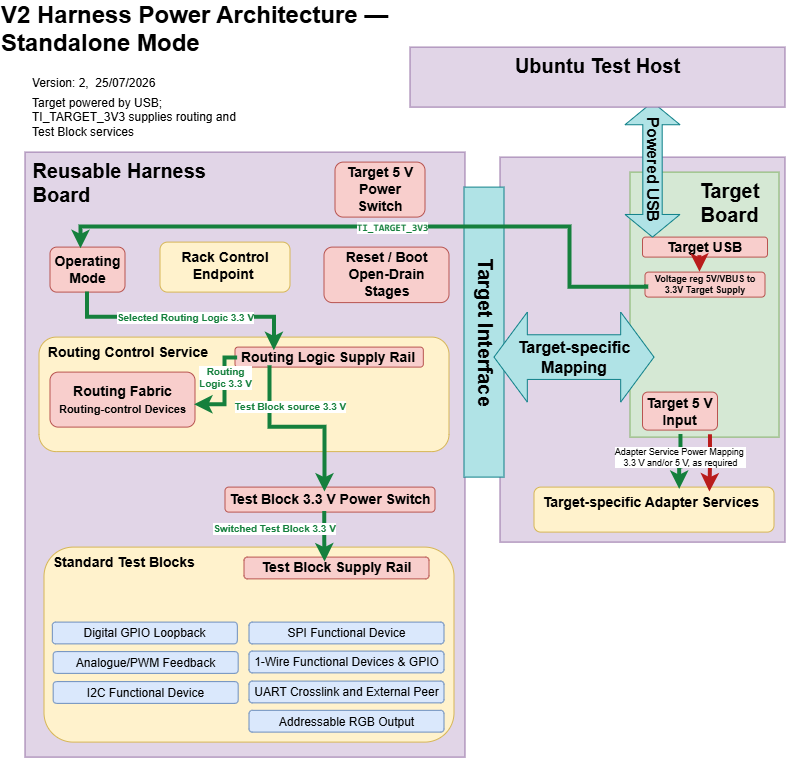

The diagram above was exported from draw.io. Its source (the exported page's mxGraphModel, read from the mxfile embedded in the PNG):
<mxGraphModel dx="1958" dy="773" grid="1" gridSize="5" guides="1" tooltips="1" connect="1" arrows="1" fold="1" page="1" pageScale="1" pageWidth="827" pageHeight="1169" math="0" shadow="0">
  <root>
    <mxCell id="0" />
    <mxCell id="A97SX6RGzDP0tmuk_3n8-1" parent="0" style="locked=1;" value="Base - Harness and Target" />
    <mxCell id="bnVLw31pxS8ajflPwmId-20" parent="A97SX6RGzDP0tmuk_3n8-1" style="text;html=1;whiteSpace=wrap;strokeColor=#9673a6;fillColor=#e1d5e7;align=left;verticalAlign=top;rounded=0;fontSize=20;labelBackgroundColor=none;" value="" vertex="1">
      <mxGeometry height="385" width="285" x="-320" y="460" as="geometry" />
    </mxCell>
    <mxCell id="bnVLw31pxS8ajflPwmId-21" parent="A97SX6RGzDP0tmuk_3n8-1" style="text;html=1;whiteSpace=wrap;strokeColor=#9673a6;fillColor=#e1d5e7;align=left;verticalAlign=top;rounded=0;fontSize=20;labelBackgroundColor=none;" value="&lt;b&gt;&amp;nbsp;Reusable Harness&lt;br&gt;&amp;nbsp;Board&lt;/b&gt;" vertex="1">
      <mxGeometry height="605" width="440" x="-795" y="455" as="geometry" />
    </mxCell>
    <mxCell id="bnVLw31pxS8ajflPwmId-44" parent="A97SX6RGzDP0tmuk_3n8-1" style="rounded=1;whiteSpace=wrap;html=1;fillColor=#f8cecc;strokeColor=#b85450;fontSize=14;fontFamily=Helvetica;fontColor=default;align=center;verticalAlign=middle;fontStyle=1" value="Operating Mode" vertex="1">
      <mxGeometry height="45" width="75" x="-770" y="550" as="geometry" />
    </mxCell>
    <mxCell id="bnVLw31pxS8ajflPwmId-45" parent="A97SX6RGzDP0tmuk_3n8-1" style="rounded=1;whiteSpace=wrap;html=1;fillColor=#fff2cc;strokeColor=#d6b656;fontSize=14;verticalAlign=top;fontStyle=1" value="Rack Control Endpoint&amp;nbsp;" vertex="1">
      <mxGeometry height="50" width="130" x="-660" y="545" as="geometry" />
    </mxCell>
    <mxCell id="bnVLw31pxS8ajflPwmId-49" parent="A97SX6RGzDP0tmuk_3n8-1" style="rounded=1;whiteSpace=wrap;html=1;fillColor=#f8cecc;strokeColor=#b85450;fontSize=14;fontStyle=1" value="Target 5 V Power Switch" vertex="1">
      <mxGeometry height="55" width="90" x="-485" y="465" as="geometry" />
    </mxCell>
    <mxCell id="bnVLw31pxS8ajflPwmId-60" parent="A97SX6RGzDP0tmuk_3n8-1" style="text;html=1;whiteSpace=wrap;strokeColor=#82b366;fillColor=#d5e8d4;align=center;verticalAlign=top;rounded=0;fontSize=20;labelBackgroundColor=none;" value="&lt;div&gt;&lt;b&gt;&amp;nbsp; &amp;nbsp; &amp;nbsp; &amp;nbsp; &amp;nbsp; &amp;nbsp; Target&amp;nbsp; &amp;nbsp; &amp;nbsp; &amp;nbsp; &amp;nbsp; &amp;nbsp; &amp;nbsp;Board&lt;/b&gt;&lt;/div&gt;" vertex="1">
      <mxGeometry height="265" width="149" x="-190" y="475" as="geometry" />
    </mxCell>
    <mxCell id="bnVLw31pxS8ajflPwmId-65" parent="A97SX6RGzDP0tmuk_3n8-1" style="text;html=1;whiteSpace=wrap;strokeColor=#0e8088;fillColor=#b0e3e6;align=center;verticalAlign=middle;rounded=0;fontSize=20;labelBackgroundColor=none;textDirection=vertical-rl;labelPosition=center;verticalLabelPosition=middle;points=[[0,0,0,0,0],[0,0.25,0,0,0],[0,0.5,0,0,0],[0,0.75,0,0,0],[0,1,0,0,0],[0.25,0,0,0,0],[0.25,1,0,0,0],[0.5,0,0,0,0],[0.5,1,0,0,0],[0.75,0,0,0,0],[0.75,1,0,0,0],[1,0,0,0,0],[1,0.25,0,0,0],[1,0.5,0,0,0],[1,1,0,0,0]];" value="&lt;b&gt;Target Interface&lt;/b&gt;" vertex="1">
      <mxGeometry height="290" width="40" x="-356" y="490" as="geometry" />
    </mxCell>
    <mxCell id="FK5LoT5IlihIK51y7edZ-6" parent="A97SX6RGzDP0tmuk_3n8-1" style="shape=doubleArrow;direction=west;whiteSpace=wrap;html=1;fillColor=#b0e3e6;strokeColor=#0e8088;textDirection=ltr;arrowWidth=0.4962958441840278;arrowSize=0.20833358764648438;fontSize=16;fontStyle=1;fontFamily=Helvetica;" value="Target-specific&lt;br&gt;Mapping" vertex="1">
      <mxGeometry height="90" width="160" x="-326" y="615" as="geometry" />
    </mxCell>
    <mxCell id="bnVLw31pxS8ajflPwmId-46" parent="A97SX6RGzDP0tmuk_3n8-1" style="rounded=1;whiteSpace=wrap;html=1;fillColor=#fff2cc;strokeColor=#d6b656;fontSize=14;verticalAlign=top;fontStyle=1;align=left;" value="&amp;nbsp; Routing Control Service" vertex="1">
      <mxGeometry height="114.5" width="410" x="-781" y="640" as="geometry" />
    </mxCell>
    <mxCell id="bnVLw31pxS8ajflPwmId-50" parent="A97SX6RGzDP0tmuk_3n8-1" style="rounded=1;whiteSpace=wrap;html=1;fillColor=#f8cecc;strokeColor=#b85450;fontSize=14;fontFamily=Helvetica;fontColor=default;align=center;verticalAlign=middle;fontStyle=1" value="Routing Logic Supply Rail" vertex="1">
      <mxGeometry height="20" width="188.33" x="-585" y="650" as="geometry" />
    </mxCell>
    <mxCell id="5wExyTl76_0fPKPGLPEB-4" parent="A97SX6RGzDP0tmuk_3n8-1" style="rounded=1;whiteSpace=wrap;html=1;fillColor=#fff2cc;strokeColor=#d6b656;fontSize=14;verticalAlign=top;fontStyle=1;align=left;" value="&lt;span style=&quot;text-align: center;&quot;&gt;&amp;nbsp; Target-specific Adapter Services&lt;/span&gt;" vertex="1">
      <mxGeometry height="45" width="240" x="-286" y="790" as="geometry" />
    </mxCell>
    <mxCell id="5wExyTl76_0fPKPGLPEB-14" parent="A97SX6RGzDP0tmuk_3n8-1" style="rounded=1;whiteSpace=wrap;html=1;fillColor=#f8cecc;strokeColor=#b85450;fontSize=14;fontStyle=1" value="Test Block 3.3 V Power Switch" vertex="1">
      <mxGeometry height="25" width="210" x="-595" y="790" as="geometry" />
    </mxCell>
    <mxCell id="5wExyTl76_0fPKPGLPEB-15" parent="A97SX6RGzDP0tmuk_3n8-1" style="rounded=1;whiteSpace=wrap;html=1;fillColor=#f8cecc;strokeColor=#b85450;fontSize=14;fontFamily=Helvetica;fontColor=default;align=center;verticalAlign=middle;fontStyle=1" value="Routing Fabric&lt;br&gt;&lt;span style=&quot;background-color: transparent; color: light-dark(rgb(0, 0, 0), rgb(255, 255, 255));&quot;&gt;&lt;font style=&quot;font-size: 11px;&quot;&gt;Routing-control Devices&lt;/font&gt;&lt;/span&gt;" vertex="1">
      <mxGeometry height="55" width="145" x="-770" y="675" as="geometry" />
    </mxCell>
    <mxCell id="5wExyTl76_0fPKPGLPEB-17" parent="A97SX6RGzDP0tmuk_3n8-1" style="rounded=1;whiteSpace=wrap;html=1;fillColor=#f8cecc;strokeColor=#b85450;fontSize=14;fontFamily=Helvetica;fontColor=default;align=center;verticalAlign=middle;fontStyle=1" value="Reset / Boot&lt;br&gt;Open-Drain Stages" vertex="1">
      <mxGeometry height="55.5" width="125" x="-496" y="550" as="geometry" />
    </mxCell>
    <mxCell id="bnVLw31pxS8ajflPwmId-47" parent="A97SX6RGzDP0tmuk_3n8-1" style="rounded=1;whiteSpace=wrap;html=1;fillColor=#fff2cc;strokeColor=#d6b656;fontSize=14;verticalAlign=top;fontStyle=1;align=left;" value="&amp;nbsp; Standard Test Blocks&lt;div&gt;&lt;br/&gt;&lt;/div&gt;" vertex="1">
      <mxGeometry height="195" width="410" x="-776" y="850" as="geometry" />
    </mxCell>
    <mxCell id="FK5LoT5IlihIK51y7edZ-8" parent="A97SX6RGzDP0tmuk_3n8-1" style="rounded=1;whiteSpace=wrap;html=1;fillColor=#f8cecc;strokeColor=#b85450;fontSize=14;fontFamily=Helvetica;fontColor=default;align=center;verticalAlign=middle;fontStyle=1" value="Test Block Supply Rail" vertex="1">
      <mxGeometry height="21.77" width="185" x="-575.995" y="860" as="geometry" />
    </mxCell>
    <mxCell id="5wExyTl76_0fPKPGLPEB-21" parent="A97SX6RGzDP0tmuk_3n8-1" style="rounded=1;whiteSpace=wrap;html=1;fillColor=#dae8fc;strokeColor=#6c8ebf;fontSize=14;fontFamily=Helvetica;align=center;verticalAlign=middle;fontStyle=1" value="&lt;span style=&quot;font-size: 12px; font-weight: 400; text-align: left;&quot;&gt;UART Crosslink and External Peer&lt;/span&gt;" vertex="1">
      <mxGeometry height="21.77" width="195" x="-571" y="984" as="geometry" />
    </mxCell>
    <mxCell id="5wExyTl76_0fPKPGLPEB-22" parent="A97SX6RGzDP0tmuk_3n8-1" style="rounded=1;whiteSpace=wrap;html=1;fillColor=#dae8fc;strokeColor=#6c8ebf;fontSize=14;fontFamily=Helvetica;align=center;verticalAlign=middle;fontStyle=1" value="&lt;span style=&quot;font-size: 12px; font-weight: 400; text-align: left;&quot;&gt;1-Wire Functional Devices &amp;amp; GPIO&lt;/span&gt;" vertex="1">
      <mxGeometry height="21.77" width="195" x="-571" y="954" as="geometry" />
    </mxCell>
    <mxCell id="5wExyTl76_0fPKPGLPEB-23" parent="A97SX6RGzDP0tmuk_3n8-1" style="rounded=1;whiteSpace=wrap;html=1;fillColor=#dae8fc;strokeColor=#6c8ebf;fontSize=14;fontFamily=Helvetica;align=center;verticalAlign=middle;fontStyle=1" value="&lt;span style=&quot;font-size: 12px; font-weight: 400; text-align: left;&quot;&gt;SPI Functional Device&lt;/span&gt;" vertex="1">
      <mxGeometry height="21.77" width="195" x="-571" y="925" as="geometry" />
    </mxCell>
    <mxCell id="5wExyTl76_0fPKPGLPEB-24" parent="A97SX6RGzDP0tmuk_3n8-1" style="rounded=1;whiteSpace=wrap;html=1;fillColor=#dae8fc;strokeColor=#6c8ebf;fontSize=14;fontFamily=Helvetica;align=center;verticalAlign=middle;fontStyle=1" value="&lt;span style=&quot;font-size: 12px; font-weight: 400; text-align: left;&quot;&gt;I2C Functional Device&lt;/span&gt;" vertex="1">
      <mxGeometry height="21.77" width="185" x="-766.83" y="984.5" as="geometry" />
    </mxCell>
    <mxCell id="5wExyTl76_0fPKPGLPEB-25" parent="A97SX6RGzDP0tmuk_3n8-1" style="rounded=1;whiteSpace=wrap;html=1;fillColor=#dae8fc;strokeColor=#6c8ebf;fontSize=14;fontFamily=Helvetica;align=center;verticalAlign=middle;fontStyle=1" value="&lt;span style=&quot;font-size: 12px; font-weight: 400; text-align: left;&quot;&gt;Analogue/PWM Feedback&lt;/span&gt;" vertex="1">
      <mxGeometry height="21.77" width="185" x="-766.83" y="954.5" as="geometry" />
    </mxCell>
    <mxCell id="5wExyTl76_0fPKPGLPEB-26" parent="A97SX6RGzDP0tmuk_3n8-1" style="rounded=1;whiteSpace=wrap;html=1;fillColor=#dae8fc;strokeColor=#6c8ebf;fontSize=14;fontFamily=Helvetica;align=center;verticalAlign=middle;fontStyle=1" value="&lt;span style=&quot;font-size: 12px; font-weight: 400; text-align: left;&quot;&gt;Digital GPIO Loopback&lt;/span&gt;" vertex="1">
      <mxGeometry height="21.77" width="185" x="-767.6600000000001" y="925" as="geometry" />
    </mxCell>
    <mxCell id="5wExyTl76_0fPKPGLPEB-27" parent="A97SX6RGzDP0tmuk_3n8-1" style="rounded=1;whiteSpace=wrap;html=1;fillColor=#dae8fc;strokeColor=#6c8ebf;fontSize=14;fontFamily=Helvetica;align=center;verticalAlign=middle;fontStyle=1" value="&lt;span style=&quot;font-size: 12px; font-weight: 400; text-align: left;&quot;&gt;Addressable RGB Output&lt;/span&gt;" vertex="1">
      <mxGeometry height="21.77" width="195" x="-571" y="1013.23" as="geometry" />
    </mxCell>
    <mxCell id="8HWohwWH-p6DTj1UKp3P-1" parent="A97SX6RGzDP0tmuk_3n8-1" style="rounded=1;whiteSpace=wrap;html=1;fillColor=#f8cecc;strokeColor=#b85450;fontSize=14;fontFamily=Helvetica;fontColor=default;align=center;verticalAlign=middle;fontStyle=1;" value="Target USB" vertex="1">
      <mxGeometry height="20" width="125" x="-177.5" y="540" as="geometry" />
    </mxCell>
    <mxCell id="NV8XvhdwaGl-B8cLzhnV-8" parent="A97SX6RGzDP0tmuk_3n8-1" style="rounded=1;whiteSpace=wrap;html=1;fillColor=#f8cecc;strokeColor=#b85450;fontSize=9;fontFamily=Helvetica;fontColor=default;align=center;verticalAlign=middle;fontStyle=1;points=[[0,0,0,0,0],[0,0.25,0,0,0],[0,0.75,0,0,0],[0,0.76,0,0,0],[0,1,0,0,0],[0.25,0,0,0,0],[0.25,1,0,0,0],[0.5,0,0,0,0],[0.5,1,0,0,0],[0.75,0,0,0,0],[0.75,1,0,0,0],[1,0,0,0,0],[1,0.25,0,0,0],[1,0.5,0,0,0],[1,0.75,0,0,0],[1,1,0,0,0]];arcSize=14;" value="&lt;font&gt;Voltage reg 5V/VBUS to 3.3V Target Supply&lt;/font&gt;" vertex="1">
      <mxGeometry height="25" width="120" x="-175" y="575" as="geometry" />
    </mxCell>
    <mxCell id="Ua6y_LX7K8KgdflsGOyu-2" parent="A97SX6RGzDP0tmuk_3n8-1" style="rounded=1;whiteSpace=wrap;html=1;fillColor=#f8cecc;strokeColor=#b85450;fontSize=14;fontFamily=Helvetica;fontColor=default;align=center;verticalAlign=middle;fontStyle=1;points=[[0,0,0,0,0],[0,0.25,0,0,0],[0,0.75,0,0,0],[0,0.76,0,0,0],[0,1,0,0,0],[0.25,0,0,0,0],[0.25,1,0,0,0],[0.5,0,0,0,0],[0.5,1,0,0,0],[0.75,0,0,0,0],[0.75,1,0,0,0],[1,0,0,0,0],[1,0.25,0,0,0],[1,0.5,0,0,0],[1,0.75,0,0,0],[1,1,0,0,0]];arcSize=14;" value="Target 5 V&lt;br&gt;Input" vertex="1">
      <mxGeometry height="38" width="75" x="-177.5" y="695" as="geometry" />
    </mxCell>
    <mxCell id="NOm6FtaNva2zISfYiTi5-3" parent="0" value="Power Routes - Standalone" />
    <mxCell id="NOm6FtaNva2zISfYiTi5-27" edge="1" parent="NOm6FtaNva2zISfYiTi5-3" source="bnVLw31pxS8ajflPwmId-50" style="edgeStyle=orthogonalEdgeStyle;rounded=0;orthogonalLoop=1;jettySize=auto;html=1;strokeColor=#15803d;strokeWidth=4;endArrow=classic;endFill=1;fontColor=#15803d;fontSize=10;fontStyle=1;labelBackgroundColor=#ffffff;entryX=0.997;entryY=0.594;entryDx=0;entryDy=0;entryPerimeter=0;exitX=0.014;exitY=0.549;exitDx=0;exitDy=0;exitPerimeter=0;" target="5wExyTl76_0fPKPGLPEB-15" value="Routing &lt;br&gt;Logic 3.3 V">
      <mxGeometry relative="1" x="-0.2738" as="geometry">
        <mxPoint as="offset" />
        <Array as="points">
          <mxPoint x="-594.97" y="661.01" />
          <mxPoint x="-594.97" y="707.71" />
        </Array>
        <mxPoint x="-585" y="660" as="sourcePoint" />
        <mxPoint x="-625" y="702" as="targetPoint" />
      </mxGeometry>
    </mxCell>
    <mxCell id="NOm6FtaNva2zISfYiTi5-28" edge="1" parent="NOm6FtaNva2zISfYiTi5-3" source="bnVLw31pxS8ajflPwmId-50" style="edgeStyle=orthogonalEdgeStyle;rounded=0;orthogonalLoop=1;jettySize=auto;html=1;strokeColor=#15803d;strokeWidth=4;endArrow=classic;endFill=1;fontColor=#15803d;fontSize=10;fontStyle=1;labelBackgroundColor=#ffffff;exitX=0.186;exitY=0.929;exitDx=0;exitDy=0;exitPerimeter=0;entryX=0.476;entryY=0.2;entryDx=0;entryDy=0;entryPerimeter=0;" target="5wExyTl76_0fPKPGLPEB-14" value="Test Block source 3.3 V">
      <mxGeometry relative="1" x="-0.5426" y="20" as="geometry">
        <mxPoint as="offset" />
        <Array as="points">
          <mxPoint x="-550" y="730.07" />
          <mxPoint x="-494.98" y="730.07" />
        </Array>
        <mxPoint x="-550" y="670" as="sourcePoint" />
        <mxPoint x="-495" y="790" as="targetPoint" />
      </mxGeometry>
    </mxCell>
    <mxCell id="NOm6FtaNva2zISfYiTi5-40" edge="1" parent="NOm6FtaNva2zISfYiTi5-3" source="bnVLw31pxS8ajflPwmId-44" style="edgeStyle=orthogonalEdgeStyle;rounded=0;orthogonalLoop=1;jettySize=auto;html=1;strokeColor=#15803d;strokeWidth=4;endArrow=classic;endFill=1;fontColor=#15803d;fontSize=10;fontStyle=1;labelBackgroundColor=#ffffff;entryX=0.209;entryY=0.183;entryDx=0;entryDy=0;entryPerimeter=0;exitX=0.5;exitY=1;exitDx=0;exitDy=0;" target="bnVLw31pxS8ajflPwmId-50" value="Selected Routing Logic 3.3 V">
      <mxGeometry relative="1" x="0.009" as="geometry">
        <mxPoint as="offset" />
        <Array as="points">
          <mxPoint x="-732.5" y="620.06" />
          <mxPoint x="-545.6" y="620.06" />
        </Array>
        <mxPoint x="-732.02" y="595" as="sourcePoint" />
        <mxPoint x="-545.02" y="650" as="targetPoint" />
      </mxGeometry>
    </mxCell>
    <mxCell id="NOm6FtaNva2zISfYiTi5-41" edge="1" parent="NOm6FtaNva2zISfYiTi5-3" source="5wExyTl76_0fPKPGLPEB-14" style="edgeStyle=orthogonalEdgeStyle;rounded=0;orthogonalLoop=1;jettySize=auto;html=1;strokeColor=#15803d;strokeWidth=4;endArrow=classic;endFill=1;fontColor=#15803d;fontSize=10;fontStyle=1;labelBackgroundColor=#ffffff;exitX=0.475;exitY=0.978;exitDx=0;exitDy=0;exitPerimeter=0;entryX=0.438;entryY=0.23;entryDx=0;entryDy=0;entryPerimeter=0;" target="FK5LoT5IlihIK51y7edZ-8" value="Switched Test Block 3.3 V">
      <mxGeometry relative="1" x="-0.3333" y="-50" as="geometry">
        <mxPoint as="offset" />
        <Array as="points">
          <mxPoint x="-495.3" y="845" />
        </Array>
        <mxPoint x="-495" y="815" as="sourcePoint" />
        <mxPoint x="-495" y="860" as="targetPoint" />
      </mxGeometry>
    </mxCell>
    <mxCell id="NV8XvhdwaGl-B8cLzhnV-0" parent="NOm6FtaNva2zISfYiTi5-3" style="shape=doubleArrow;direction=south;whiteSpace=wrap;html=1;fillColor=#b0e3e6;strokeColor=#0e8088;textDirection=vertical-lr;arrowWidth=0.35238211495535715;arrowSize=0.16772810820561307;fontSize=16;fontStyle=1;fontFamily=Helvetica;" value="Powered USB" vertex="1">
      <mxGeometry height="135" width="55" x="-195" y="405" as="geometry" />
    </mxCell>
    <mxCell id="NV8XvhdwaGl-B8cLzhnV-7" edge="1" parent="NOm6FtaNva2zISfYiTi5-3" source="NV8XvhdwaGl-B8cLzhnV-8" style="edgeStyle=orthogonalEdgeStyle;rounded=0;orthogonalLoop=1;jettySize=auto;html=1;strokeColor=#15803d;strokeWidth=4;endArrow=classic;endFill=1;fontColor=#15803d;fontSize=10;fontStyle=1;labelBackgroundColor=#ffffff;exitX=0.014;exitY=0.511;exitDx=0;exitDy=0;exitPerimeter=0;entryX=0.413;entryY=0.036;entryDx=0;entryDy=0;entryPerimeter=0;" target="bnVLw31pxS8ajflPwmId-44" value="&lt;code&gt;TI_TARGET_3V3&lt;/code&gt;">
      <mxGeometry relative="1" x="-0.0246" as="geometry">
        <mxPoint as="offset" />
        <Array as="points">
          <mxPoint x="-250" y="590.18" />
          <mxPoint x="-250" y="530" />
          <mxPoint x="-739" y="530" />
        </Array>
        <mxPoint x="-232.49" y="529.9958064516128" as="sourcePoint" />
        <mxPoint x="-644.995376344086" y="544.77" as="targetPoint" />
      </mxGeometry>
    </mxCell>
    <mxCell id="NV8XvhdwaGl-B8cLzhnV-5" edge="1" parent="NOm6FtaNva2zISfYiTi5-3" source="bnVLw31pxS8ajflPwmId-60" style="edgeStyle=orthogonalEdgeStyle;rounded=0;orthogonalLoop=1;jettySize=auto;html=1;strokeColor=#b91c1c;strokeWidth=4;endArrow=classic;endFill=1;fontColor=#b91c1c;fontSize=10;fontStyle=1;labelBackgroundColor=#ffffff;exitX=0.54;exitY=0.991;exitDx=0;exitDy=0;exitPerimeter=0;entryX=0.733;entryY=0.111;entryDx=0;entryDy=0;entryPerimeter=0;" target="5wExyTl76_0fPKPGLPEB-4" value="">
      <mxGeometry relative="1" x="1" y="52" as="geometry">
        <mxPoint x="41" y="19" as="offset" />
        <Array as="points" />
        <mxPoint x="-109.9969999999999" y="741.5899999999999" as="sourcePoint" />
        <mxPoint x="-109.64999999999992" y="791.395" as="targetPoint" />
      </mxGeometry>
    </mxCell>
    <mxCell id="NV8XvhdwaGl-B8cLzhnV-13" parent="NOm6FtaNva2zISfYiTi5-3" style="rounded=0;whiteSpace=wrap;html=1;strokeColor=#9673a6;fontColor=default;fillColor=#e1d5e7;align=center;verticalAlign=top;fontFamily=Helvetica;fontSize=20;labelBackgroundColor=none;gradientColor=none;fontStyle=1" value="Ubuntu Test Host" vertex="1">
      <mxGeometry height="60" width="375" x="-410" y="350" as="geometry" />
    </mxCell>
    <mxCell id="NV8XvhdwaGl-B8cLzhnV-11" edge="1" parent="NOm6FtaNva2zISfYiTi5-3" source="8HWohwWH-p6DTj1UKp3P-1" style="edgeStyle=orthogonalEdgeStyle;rounded=0;orthogonalLoop=1;jettySize=auto;html=1;strokeColor=#b91c1c;strokeWidth=4;endArrow=classic;endFill=1;fontColor=#b91c1c;fontSize=10;fontStyle=1;labelBackgroundColor=#ffffff;entryX=0.458;entryY=0.002;entryDx=0;entryDy=0;entryPerimeter=0;exitX=0.459;exitY=0.928;exitDx=0;exitDy=0;exitPerimeter=0;" target="NV8XvhdwaGl-B8cLzhnV-8" value="">
      <mxGeometry relative="1" x="1" y="52" as="geometry">
        <mxPoint x="41" y="19" as="offset" />
        <Array as="points" />
        <mxPoint x="-119.98999999999998" y="560" as="sourcePoint" />
        <mxPoint x="-119.9865217391305" y="620.04" as="targetPoint" />
      </mxGeometry>
    </mxCell>
    <mxCell id="NV8XvhdwaGl-B8cLzhnV-21" edge="1" parent="NOm6FtaNva2zISfYiTi5-3" source="bnVLw31pxS8ajflPwmId-60" style="edgeStyle=orthogonalEdgeStyle;rounded=0;orthogonalLoop=1;jettySize=auto;html=1;strokeColor=#15803d;strokeWidth=4;endArrow=classic;endFill=1;fontColor=#15803d;fontSize=10;fontStyle=1;labelBackgroundColor=#ffffff;entryX=0.607;entryY=0.051;entryDx=0;entryDy=0;entryPerimeter=0;exitX=0.342;exitY=0.99;exitDx=0;exitDy=0;exitPerimeter=0;" target="5wExyTl76_0fPKPGLPEB-4" value="">
      <mxGeometry relative="1" x="-0.3333" y="-50" as="geometry">
        <mxPoint as="offset" />
        <Array as="points">
          <mxPoint x="-139" y="770" />
          <mxPoint x="-140.32" y="770" />
        </Array>
        <mxPoint x="-140" y="740" as="sourcePoint" />
        <mxPoint x="-140" y="785" as="targetPoint" />
      </mxGeometry>
    </mxCell>
    <mxCell id="NV8XvhdwaGl-B8cLzhnV-22" connectable="0" parent="NV8XvhdwaGl-B8cLzhnV-21" style="edgeLabel;html=1;align=center;verticalAlign=middle;resizable=0;points=[];" value="&lt;div style=&quot;font-size: 9px;&quot;&gt;Adapter Service Power Mapping&amp;nbsp;&lt;/div&gt;&lt;div style=&quot;font-size: 9px;&quot;&gt;&lt;span style=&quot;color: light-dark(rgb(0, 0, 0), rgb(255, 255, 255));&quot;&gt;3.3 V and/or 5 V, as required&lt;/span&gt;&lt;/div&gt;" vertex="1">
      <mxGeometry relative="1" x="-0.2087" y="-1" as="geometry">
        <mxPoint as="offset" />
      </mxGeometry>
    </mxCell>
    <mxCell id="uToRf07he8bODVHVzg9G-4" parent="0" style="locked=0;" value="TitleBlock - Power - Standalone" />
    <mxCell id="uToRf07he8bODVHVzg9G-5" parent="uToRf07he8bODVHVzg9G-4" style="text;html=1;whiteSpace=wrap;strokeColor=none;fillColor=none;align=left;verticalAlign=middle;rounded=0;fontFamily=Helvetica;" value="&lt;h1 style=&quot;margin-top: 0px;&quot;&gt;&lt;span style=&quot;background-color: transparent; color: light-dark(rgb(0, 0, 0), rgb(255, 255, 255)); font-size: 12px; font-weight: normal;&quot;&gt;Version: 2,&amp;nbsp; 25/07/2026&lt;/span&gt;&lt;/h1&gt;" vertex="1">
      <mxGeometry height="30" width="150" x="-790" y="375" as="geometry" />
    </mxCell>
    <mxCell id="uToRf07he8bODVHVzg9G-6" parent="uToRf07he8bODVHVzg9G-4" style="text;html=1;whiteSpace=wrap;strokeColor=none;fillColor=none;align=left;verticalAlign=middle;rounded=0;fontFamily=Helvetica;" value="Target powered by USB; TI_TARGET_3V3 supplies routing and Test Block services" vertex="1">
      <mxGeometry height="30" width="215" x="-790" y="405" as="geometry" />
    </mxCell>
    <mxCell id="uToRf07he8bODVHVzg9G-7" parent="uToRf07he8bODVHVzg9G-4" style="text;html=1;whiteSpace=wrap;strokeColor=none;fillColor=none;align=center;verticalAlign=middle;rounded=0;" value="&lt;h1 style=&quot;text-align: left; margin-top: 0px;&quot;&gt;V2 Harness Power Architecture — Standalone Mode&lt;/h1&gt;" vertex="1">
      <mxGeometry height="30" width="400" x="-820" y="325" as="geometry" />
    </mxCell>
  </root>
</mxGraphModel>